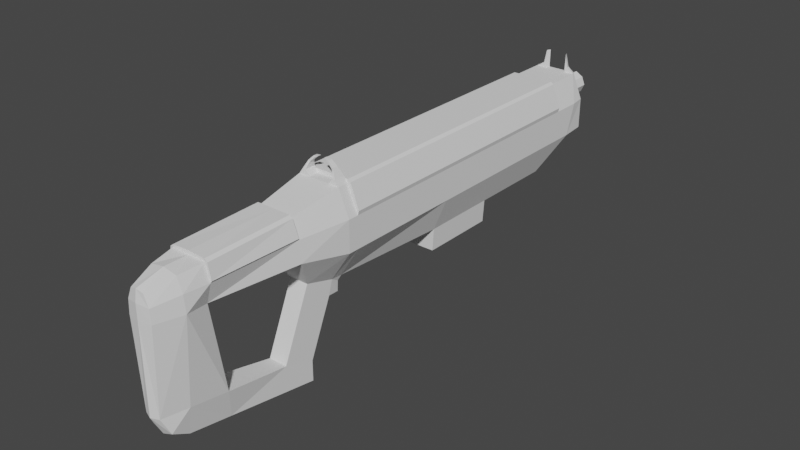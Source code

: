 # Source: AutoRifle.blend  (saved by Blender 2.80.75; exported with 4.5.12 LTS)
import bpy
from mathutils import Matrix  # noqa: F401  (used for matrix-valued properties, if any)

bpy.ops.wm.read_factory_settings(use_empty=True)
scene = bpy.context.scene
scene.name = 'Scene'

# ---- collections
col_collection = bpy.data.collections.new('Collection'); scene.collection.children.link(col_collection)

# ---- world
world_world = bpy.data.worlds.new('World'); scene.world = world_world
world_world.use_nodes = True; world_world.node_tree.nodes.clear()
_N = world_world.node_tree.nodes; _L = world_world.node_tree.links
n0 = _N.new('ShaderNodeOutputWorld'); n0.name = 'World Output'; n0.location = (300, 300)
n1 = _N.new('ShaderNodeBackground'); n1.name = 'Background'; n1.location = (10, 300)
n1.inputs[0].default_value = (0.05088, 0.05088, 0.05088, 1.0)
_L.new(n1.outputs[0], n0.inputs[0])
n0.is_active_output = True
world_world.color = (0.05088, 0.05088, 0.05088)
world_world.use_sun_shadow = False
world_world.sun_shadow_jitter_overblur = 0.0

# ---- meshes
me_cube_001 = bpy.data.meshes.new('Cube.001')
me_cube_001.from_pydata([(0.1964, 2.062, 0.6569), (0.1686, 1.941, -0.1571), (0.1964, -0.7409, 0.6569), (0.08642, -0.7264, -0.1571), (0.1686, 0.4257, -0.1571), (0.1964, 0.4257, 0.6569), (0.1964, 1.137, 0.6569), (0.1686, 1.137, -0.1571), (0.2919, 2.062, 0.1432), (0.2919, -0.7409, 0.1432), (0.2919, 0.4257, 0.1432), (0.2919, 1.137, 0.1432), (0.1964, 2.442, 0.6569), (0.1747, 2.479, 0.6569), (0.2919, 2.236, 0.1432), (0.2702, 2.479, 0.1432), (0.1588, -1.205, 0.5708), (0.08642, -0.9931, -0.0798), (0.2453, -1.199, 0.2337), (0.1253, -2.203, 0.5369), (0.1825, -2.197, 0.2626), (0.08642, -0.9723, -0.7719), (0.08642, -1.253, -0.6801), (0.1391, -1.984, 0.2337), (0.1588, -1.99, 0.5599), (0.08333, -2.197, -0.7464), (0.07459, -1.807, -0.8223), (0.1202, -1.849, -0.5646), (0.1202, -2.197, -0.5067), (0.08877, -0.975, -0.9561), (0.06134, -2.428, 0.484), (0.1125, -2.428, 0.2626), (0.09918, -2.357, -0.6519), (0.071, -2.423, -0.5067), (0.1557, 0.4257, -0.362), (0.1557, 1.137, -0.362), (0.0, 2.062, 0.6569), (0.0, 1.941, -0.1571), (0.0, -0.7409, 0.6569), (0.0, 0.4257, -0.1571), (0.0, 1.137, -0.1571), (0.0, 2.442, 0.6569), (0.0, 2.479, 0.6569), (0.0, 2.236, 0.1432), (0.0, 2.479, 0.1432), (0.0, -1.205, 0.5708), (0.0, -0.9931, -0.0798), (0.0, -1.199, 0.2337), (0.0, -2.203, 0.5599), (0.0, -0.9723, -0.7719), (0.0, -1.253, -0.6801), (0.0, -1.984, 0.2337), (0.0, -1.99, 0.5599), (0.0, -2.197, -0.7823), (0.0, -1.807, -0.8599), (0.0, -1.849, -0.5646), (0.0, -0.975, -0.9901), (0.0, -2.436, 0.4988), (0.0, -2.451, 0.2626), (0.0, -2.357, -0.6917), (0.0, -2.451, -0.5067), (0.0, 0.4257, -0.362), (0.0, 1.137, -0.362), (0.2919, -0.7409, 0.4225), (0.2919, 2.062, 0.4225), (0.2919, 0.4257, 0.4225), (0.2919, 1.137, 0.4225), (0.2702, 2.479, 0.4225), (0.2919, 2.333, 0.4225), (0.2236, -1.202, 0.417), (0.1709, -2.201, 0.4118), (0.1954, -1.987, 0.4111), (0.1042, -2.428, 0.383), (0.0, -2.451, 0.398), (0.1588, -1.206, 0.6008), (0.1545, -1.99, 0.583), (0.0, -1.206, 0.6008), (0.0, -1.99, 0.5899), (0.1872, -1.206, 0.5803), (0.183, -1.991, 0.5626), (0.2376, -1.203, 0.4354), (0.2093, -1.988, 0.4295), (0.09331, -0.6284, -0.1571), (0.1964, -0.6431, 0.6569), (0.2919, -0.6431, 0.1432), (0.0, -0.6042, -0.1571), (0.0, -0.6431, 0.6569), (0.2919, -0.6431, 0.4225), (0.2242, 1.137, 0.6682), (0.2242, 2.062, 0.6682), (0.2242, -0.6431, 0.6682), (0.2242, 0.4257, 0.6682), (0.3007, 2.062, 0.4593), (0.3007, 0.4257, 0.4593), (0.3007, 1.137, 0.4593), (0.3007, -0.6431, 0.4593), (0.1964, 1.137, 0.6869), (0.1964, 2.062, 0.6869), (0.1964, -0.6431, 0.6869), (0.1964, 0.4257, 0.6869), (0.0, 1.137, 0.6869), (0.0, 2.062, 0.6869), (0.0, -0.6431, 0.6869), (0.0, 0.4257, 0.6869), (0.09822, -0.7409, 0.6569), (0.09822, -0.6431, 0.6569), (0.1621, -0.7409, 0.7048), (0.1621, -0.6431, 0.7048), (0.1326, -0.7409, 0.7048), (0.1326, -0.6431, 0.7048), (0.1221, -0.7164, 0.7767), (0.1221, -0.6676, 0.7767), (0.1106, -0.7164, 0.7645), (0.1106, -0.6676, 0.7645), (0.07548, -0.7103, 0.8209), (0.07548, -0.6737, 0.8209), (0.06396, -0.7103, 0.8087), (0.06396, -0.6737, 0.8087), (0.02702, -0.7042, 0.8293), (0.02702, -0.6798, 0.8293), (0.09822, 2.442, 0.6569), (0.08737, 2.479, 0.6569), (0.1253, 2.442, 0.7018), (0.116, 2.479, 0.7018), (0.09822, 2.442, 0.7018), (0.08737, 2.479, 0.7018), (0.1026, 2.442, 0.8229), (0.08628, 2.479, 0.8229), (0.0, -0.7634, -0.2849), (0.08642, -0.7634, -0.2849), (0.07037, -0.6453, -0.2074), (0.0, -0.6347, -0.2074), (0.07037, -0.6502, -0.3001), (0.0, -0.6349, -0.3142), (0.0, 2.479, 0.5369), (0.09695, 2.479, 0.4225), (0.0, 2.479, 0.3205), (0.06871, 2.479, 0.4961), (0.06524, 2.479, 0.3538), (0.0, 2.827, 0.5369), (0.09695, 2.827, 0.4225), (0.0, 2.827, 0.3205), (0.06524, 2.827, 0.3538), (0.06871, 2.827, 0.4961)], [(6, 0), (83, 5)], [(66, 64, 92, 94), (83, 87, 95, 90), (4, 7, 11, 10), (82, 4, 10, 84), (7, 1, 8, 11), (64, 68, 12, 0), (8, 1, 14), (68, 67, 13, 12), (9, 18, 17, 3), (63, 69, 18, 9), (71, 70, 20, 23), (17, 22, 21, 129, 3), (69, 71, 23, 18), (28, 25, 26, 27), (20, 28, 27, 23), (21, 22, 27, 26, 29), (28, 33, 32, 25), (20, 31, 33, 28), (70, 72, 31, 20), (4, 34, 35, 7), (24, 71, 81, 79), (26, 25, 53, 54), (17, 18, 47, 46), (30, 19, 48, 57), (35, 34, 61, 62), (23, 27, 55, 51), (16, 2, 104, 38, 45), (7, 35, 62, 40), (34, 4, 39, 61), (137, 135, 140, 143), (29, 26, 54, 56), (16, 45, 76, 74), (21, 29, 56, 49), (0, 12, 120, 41, 36), (27, 22, 50, 55), (21, 49, 128, 129), (72, 30, 57, 73), (22, 17, 46, 50), (14, 1, 37, 43), (33, 31, 58, 60), (1, 7, 40, 37), (18, 23, 51, 47), (42, 41, 120, 121), (32, 33, 60, 59), (19, 24, 52, 48), (15, 14, 43, 44), (25, 32, 59, 53), (31, 72, 73, 58), (134, 137, 143, 139), (79, 78, 74, 75), (19, 30, 72, 70), (16, 78, 80, 69), (24, 19, 70, 71), (2, 16, 69, 63), (14, 15, 67, 68), (8, 14, 68, 64), (10, 11, 66, 65), (84, 10, 65, 87), (11, 8, 64, 66), (75, 74, 76, 77), (9, 84, 87, 63), (24, 75, 77, 52), (78, 79, 81, 80), (75, 24, 79), (71, 69, 80, 81), (74, 78, 16), (38, 104, 105, 86), (4, 82, 85, 39), (3, 82, 84, 9), (63, 87, 83, 2), (94, 92, 89, 88), (95, 93, 91, 90), (93, 94, 88, 91), (65, 66, 94, 93), (87, 65, 93, 95), (96, 97, 101, 100), (98, 99, 103, 102), (99, 96, 100, 103), (83, 90, 98), (86, 105, 83, 98, 102), (98, 90, 91, 99), (99, 91, 88, 96), (89, 97, 96, 88), (89, 0, 97), (36, 101, 97, 0), (64, 0, 89, 92), (105, 104, 108, 109), (109, 108, 112, 113), (104, 2, 106, 108), (2, 83, 107, 106), (83, 105, 109, 107), (111, 113, 117, 115), (108, 106, 110, 112), (107, 109, 113, 111), (106, 107, 111, 110), (114, 115, 119, 118), (110, 111, 115, 114), (113, 112, 116, 117), (112, 110, 114, 116), (117, 116, 118, 119), (116, 114, 118), (115, 117, 119), (12, 13, 123, 122), (124, 122, 126), (13, 121, 125, 123), (121, 120, 124, 125), (120, 12, 122, 124), (122, 123, 127, 126), (125, 124, 126, 127), (123, 125, 127), (85, 82, 130, 131), (131, 130, 132, 133), (133, 132, 129, 128), (130, 82, 3, 129, 132), (15, 44, 136, 138, 135, 67), (67, 135, 137, 134, 42, 13), (135, 138, 142, 140), (138, 136, 141, 142), (139, 143, 140, 142, 141)])
_uv = me_cube_001.uv_layers.new(name='UVMap')
_uv.uv.foreach_set('vector', [0.3294, 0.4135, 0.3348, 0.2428, 0.3417, 0.246, 0.3366, 0.4135, 0.384, 0.7557, 0.3383, 0.7539, 0.3451, 0.7504, 0.382, 0.7499, 0.672, 0.4919, 0.672, 0.3795, 0.7259, 0.3868, 0.7176, 0.491, 0.6909, 0.6624, 0.672, 0.4919, 0.7176, 0.491, 0.7452, 0.6436, 0.672, 0.3795, 0.7101, 0.2491, 0.7598, 0.2412, 0.7259, 0.3868, 0.8035, 0.2498, 0.8086, 0.2074, 0.8483, 0.1907, 0.8466, 0.2539, 0.7598, 0.2412, 0.7101, 0.2491, 0.7646, 0.2138, 0.8086, 0.2074, 0.8103, 0.1849, 0.85, 0.184, 0.8483, 0.1907, 0.7502, 0.657, 0.7888, 0.7101, 0.7265, 0.7098, 0.6966, 0.6774, 0.7861, 0.6447, 0.8094, 0.7027, 0.7888, 0.7101, 0.7502, 0.657, 0.8393, 0.798, 0.8498, 0.8221, 0.8332, 0.8293, 0.8167, 0.8067, 0.7265, 0.7098, 0.6795, 0.7896, 0.6473, 0.7704, 0.6808, 0.692, 0.6966, 0.6774, 0.8094, 0.7027, 0.8393, 0.798, 0.8167, 0.8067, 0.7888, 0.7101, 0.7554, 0.88, 0.7339, 0.8963, 0.699, 0.8628, 0.7285, 0.8519, 0.8332, 0.8293, 0.7554, 0.88, 0.7285, 0.8519, 0.8167, 0.8067, 0.6473, 0.7704, 0.6795, 0.7896, 0.7285, 0.8519, 0.699, 0.8628, 0.6376, 0.7857, 0.7554, 0.88, 0.7693, 0.9023, 0.7523, 0.9027, 0.7339, 0.8963, 0.8332, 0.8293, 0.8471, 0.8543, 0.7693, 0.9023, 0.7554, 0.88, 0.8498, 0.8221, 0.8589, 0.8474, 0.8471, 0.8543, 0.8332, 0.8293, 0.672, 0.4919, 0.648, 0.4756, 0.6418, 0.3998, 0.672, 0.3795, 0.1628, 0.7205, 0.07031, 0.7145, 0.0828, 0.7059, 0.1549, 0.7051, 0.699, 0.8628, 0.7339, 0.8963, 0.7266, 0.9045, 0.6898, 0.8698, 0.7265, 0.7098, 0.7888, 0.7101, 0.7736, 0.7301, 0.7332, 0.7251, 0.8698, 0.843, 0.8648, 0.8173, 0.8806, 0.8171, 0.8767, 0.8456, 0.6418, 0.3998, 0.648, 0.4756, 0.6308, 0.4826, 0.6183, 0.3928, 0.8167, 0.8067, 0.7285, 0.8519, 0.7299, 0.8339, 0.7967, 0.8013, 0.8309, 0.6957, 0.8188, 0.6356, 0.831, 0.6341, 0.8434, 0.6319, 0.8498, 0.6935, 0.672, 0.3795, 0.6418, 0.3998, 0.6183, 0.3928, 0.6422, 0.3602, 0.648, 0.4756, 0.672, 0.4919, 0.6471, 0.5065, 0.6308, 0.4826, 0.8318, 0.1511, 0.8148, 0.1528, 0.8242, 0.09595, 0.8337, 0.09364, 0.6376, 0.7857, 0.699, 0.8628, 0.6898, 0.8698, 0.6269, 0.7886, 0.1487, 0.2585, 0.2638, 0.2147, 0.2722, 0.2384, 0.1636, 0.2768, 0.6473, 0.7704, 0.6376, 0.7857, 0.6269, 0.7886, 0.6373, 0.7654, 0.8466, 0.2539, 0.8483, 0.1907, 0.8634, 0.1919, 0.8806, 0.1896, 0.8781, 0.2553, 0.7285, 0.8519, 0.6795, 0.7896, 0.6924, 0.7875, 0.7299, 0.8339, 0.6473, 0.7704, 0.6373, 0.7654, 0.6667, 0.6908, 0.6808, 0.692, 0.8589, 0.8474, 0.8698, 0.843, 0.8767, 0.8456, 0.8687, 0.8556, 0.6795, 0.7896, 0.7265, 0.7098, 0.7332, 0.7251, 0.6924, 0.7875, 0.7646, 0.2138, 0.7101, 0.2491, 0.6884, 0.2373, 0.7277, 0.183, 0.7693, 0.9023, 0.8471, 0.8543, 0.855, 0.8661, 0.7726, 0.9111, 0.7101, 0.2491, 0.672, 0.3795, 0.6422, 0.3602, 0.6884, 0.2373, 0.7888, 0.7101, 0.8167, 0.8067, 0.7967, 0.8013, 0.7736, 0.7301, 0.8798, 0.1825, 0.8806, 0.1896, 0.8634, 0.1919, 0.8635, 0.1843, 0.7523, 0.9027, 0.7693, 0.9023, 0.7726, 0.9111, 0.7474, 0.914, 0.8648, 0.8173, 0.8578, 0.7914, 0.8786, 0.7896, 0.8806, 0.8171, 0.7772, 0.1848, 0.7646, 0.2138, 0.7277, 0.183, 0.7586, 0.1548, 0.7339, 0.8963, 0.7523, 0.9027, 0.7474, 0.914, 0.7266, 0.9045, 0.8471, 0.8543, 0.8589, 0.8474, 0.8687, 0.8556, 0.855, 0.8661, 0.8474, 0.1468, 0.8318, 0.1511, 0.8337, 0.09364, 0.8461, 0.0868, 0.1549, 0.7051, 0.1428, 0.2808, 0.1636, 0.2768, 0.176, 0.7088, 0.8648, 0.8173, 0.8698, 0.843, 0.8589, 0.8474, 0.8498, 0.8221, 0.1487, 0.2585, 0.1428, 0.2808, 0.05613, 0.2889, 0.04075, 0.2802, 0.8578, 0.7914, 0.8648, 0.8173, 0.8498, 0.8221, 0.8393, 0.798, 0.8188, 0.6356, 0.8309, 0.6957, 0.8094, 0.7027, 0.7861, 0.6447, 0.7646, 0.2138, 0.7772, 0.1848, 0.8103, 0.1849, 0.8086, 0.2074, 0.7598, 0.2412, 0.7646, 0.2138, 0.8086, 0.2074, 0.8035, 0.2498, 0.7176, 0.491, 0.7259, 0.3868, 0.7675, 0.3933, 0.7577, 0.4899, 0.7452, 0.6436, 0.7176, 0.491, 0.7577, 0.4899, 0.7823, 0.6324, 0.7259, 0.3868, 0.7598, 0.2412, 0.8035, 0.2498, 0.7675, 0.3933, 0.176, 0.7088, 0.1636, 0.2768, 0.2722, 0.2384, 0.2722, 0.7379, 0.7502, 0.657, 0.7452, 0.6436, 0.7823, 0.6324, 0.7861, 0.6447, 0.1628, 0.7205, 0.176, 0.7088, 0.2722, 0.7379, 0.2649, 0.7587, 0.1428, 0.2808, 0.1549, 0.7051, 0.0828, 0.7059, 0.05613, 0.2889, 0.176, 0.7088, 0.1628, 0.7205, 0.1549, 0.7051, 0.07031, 0.7145, 0.04075, 0.2802, 0.05613, 0.2889, 0.0828, 0.7059, 0.1636, 0.2768, 0.1428, 0.2808, 0.1487, 0.2585, 0.8434, 0.6319, 0.831, 0.6341, 0.8287, 0.622, 0.841, 0.6196, 0.672, 0.4919, 0.6909, 0.6624, 0.678, 0.6567, 0.6471, 0.5065, 0.6966, 0.6774, 0.6909, 0.6624, 0.7452, 0.6436, 0.7502, 0.657, 0.7861, 0.6447, 0.7823, 0.6324, 0.8159, 0.6225, 0.8188, 0.6356, 0.3366, 0.4135, 0.3417, 0.246, 0.3787, 0.2454, 0.3824, 0.4131, 0.3451, 0.7504, 0.3381, 0.5568, 0.384, 0.5565, 0.382, 0.7499, 0.3381, 0.5568, 0.3366, 0.4135, 0.3824, 0.4131, 0.384, 0.5565, 0.3304, 0.557, 0.3294, 0.4135, 0.3366, 0.4135, 0.3381, 0.5568, 0.3383, 0.7539, 0.3304, 0.557, 0.3381, 0.5568, 0.3451, 0.7504, 0.3892, 0.413, 0.3845, 0.2447, 0.4205, 0.2321, 0.4295, 0.4122, 0.3877, 0.7505, 0.3907, 0.5565, 0.4295, 0.5565, 0.4266, 0.7631, 0.3907, 0.5565, 0.3892, 0.413, 0.4295, 0.4122, 0.4295, 0.5565, 0.384, 0.7557, 0.382, 0.7499, 0.3877, 0.7505, 0.4246, 0.7694, 0.404, 0.7629, 0.384, 0.7557, 0.3877, 0.7505, 0.4266, 0.7631, 0.3877, 0.7505, 0.382, 0.7499, 0.384, 0.5565, 0.3907, 0.5565, 0.3907, 0.5565, 0.384, 0.5565, 0.3824, 0.4131, 0.3892, 0.413, 0.3787, 0.2454, 0.3845, 0.2447, 0.3892, 0.413, 0.3824, 0.4131, 0.3787, 0.2454, 0.3807, 0.2394, 0.3845, 0.2447, 0.4185, 0.2263, 0.4205, 0.2321, 0.3845, 0.2447, 0.3807, 0.2394, 0.3348, 0.2428, 0.3807, 0.2394, 0.3787, 0.2454, 0.3417, 0.246, 0.8287, 0.622, 0.831, 0.6341, 0.8249, 0.6315, 0.8246, 0.6256, 0.8246, 0.6256, 0.8249, 0.6315, 0.8241, 0.6286, 0.8244, 0.6281, 0.831, 0.6341, 0.8188, 0.6356, 0.8229, 0.6316, 0.8249, 0.6315, 0.8188, 0.6356, 0.8159, 0.6225, 0.8228, 0.6253, 0.8229, 0.6316, 0.8159, 0.6225, 0.8287, 0.622, 0.8246, 0.6256, 0.8228, 0.6253, 0.8242, 0.6281, 0.8244, 0.6281, 0.8241, 0.6283, 0.8241, 0.6283, 0.8249, 0.6315, 0.8229, 0.6316, 0.824, 0.6285, 0.8241, 0.6286, 0.8228, 0.6253, 0.8246, 0.6256, 0.8244, 0.6281, 0.8242, 0.6281, 0.8229, 0.6316, 0.8228, 0.6253, 0.8242, 0.6281, 0.824, 0.6285, 0.8242, 0.6283, 0.8241, 0.6283, 0.8241, 0.6283, 0.8242, 0.6283, 0.824, 0.6285, 0.8242, 0.6281, 0.8241, 0.6283, 0.8242, 0.6283, 0.8244, 0.6281, 0.8241, 0.6286, 0.8242, 0.6283, 0.8241, 0.6283, 0.8241, 0.6286, 0.824, 0.6285, 0.8242, 0.6283, 0.8242, 0.6283, 0.8241, 0.6283, 0.8242, 0.6283, 0.8242, 0.6283, 0.8241, 0.6283, 0.8242, 0.6283, 0.8242, 0.6283, 0.8242, 0.6283, 0.8241, 0.6283, 0.8241, 0.6283, 0.8241, 0.6283, 0.8483, 0.1907, 0.85, 0.184, 0.8576, 0.1864, 0.8573, 0.1885, 0.8585, 0.188, 0.8573, 0.1885, 0.8582, 0.1874, 0.85, 0.184, 0.8635, 0.1843, 0.8587, 0.1869, 0.8576, 0.1864, 0.8635, 0.1843, 0.8634, 0.1919, 0.8585, 0.188, 0.8587, 0.1869, 0.8634, 0.1919, 0.8483, 0.1907, 0.8573, 0.1885, 0.8585, 0.188, 0.8573, 0.1885, 0.8576, 0.1864, 0.8582, 0.1874, 0.8582, 0.1874, 0.8587, 0.1869, 0.8585, 0.188, 0.8582, 0.1874, 0.8582, 0.1874, 0.8576, 0.1864, 0.8587, 0.1869, 0.8582, 0.1874, 0.678, 0.6567, 0.6909, 0.6624, 0.684, 0.669, 0.6752, 0.6631, 0.6752, 0.6631, 0.684, 0.669, 0.6746, 0.6768, 0.6665, 0.6738, 0.6665, 0.6738, 0.6746, 0.6768, 0.6808, 0.692, 0.6667, 0.6908, 0.684, 0.669, 0.6909, 0.6624, 0.6966, 0.6774, 0.6808, 0.692, 0.6746, 0.6768, 0.7772, 0.1848, 0.7586, 0.1548, 0.787, 0.1392, 0.8001, 0.146, 0.8148, 0.1528, 0.8103, 0.1849, 0.8103, 0.1849, 0.8148, 0.1528, 0.8318, 0.1511, 0.8474, 0.1468, 0.8643, 0.1596, 0.85, 0.184, 0.8148, 0.1528, 0.8001, 0.146, 0.8166, 0.09129, 0.8242, 0.09595, 0.8001, 0.146, 0.787, 0.1392, 0.8089, 0.07983, 0.8166, 0.09129, 0.8461, 0.0868, 0.8337, 0.09364, 0.8242, 0.09595, 0.8166, 0.09129, 0.8089, 0.07983])
me_cube_001.use_remesh_preserve_volume = False
me_cube_001.use_remesh_preserve_attributes = False
me_cube_001.use_mirror_vertex_groups = False
me_cube_001.update()

# ---- objects
ob_autorifle = bpy.data.objects.new('AutoRifle', me_cube_001)

# ---- transforms, parenting, visibility, modifiers, constraints
ob_autorifle.location = (0.0, 0.0, 0.0)
ob_autorifle.lineart.crease_threshold = 0.0
_m = ob_autorifle.modifiers.new('Mirror', 'MIRROR')
_m.use_clip = True

# ---- collection membership
col_collection.objects.link(ob_autorifle)

# ---- scene / render settings (as saved in the file)
scene.frame_start = 1; scene.frame_end = 250; scene.frame_set(0)
scene.render.engine = 'BLENDER_EEVEE_NEXT'
scene.cycles.use_denoising = False
scene.cycles.samples = 128
scene.cycles.sampling_pattern = 'TABULATED_SOBOL'
scene.cycles.use_adaptive_sampling = False
scene.cycles.use_light_tree = False
scene.view_settings.view_transform = 'Filmic'
bpy.context.view_layer.update()

# ---- added for rendering (the .blend has no active camera and no usable light): camera, sun
cam_auto = bpy.data.cameras.new('AutoCamera')
cam_auto.lens = 50.0
cam_auto.sensor_width = 36.0
cam_auto.clip_end = 1000.0
ob_auto_camera = bpy.data.objects.new('AutoCamera', cam_auto)
scene.collection.objects.link(ob_auto_camera)
ob_auto_camera.location = (5.19523, -6.04581, 4.07579)
ob_auto_camera.rotation_euler = (1.09748, -7.21219e-08, 0.694738)
scene.camera = ob_auto_camera
light_auto_sun = bpy.data.lights.new('AutoSun', 'SUN')
light_auto_sun.energy = 3.0
light_auto_sun.angle = 0.0523599
ob_auto_sun = bpy.data.objects.new('AutoSun', light_auto_sun)
scene.collection.objects.link(ob_auto_sun)
ob_auto_sun.rotation_euler = (0.872665, 0.174533, 0.523599)
bpy.context.view_layer.update()
